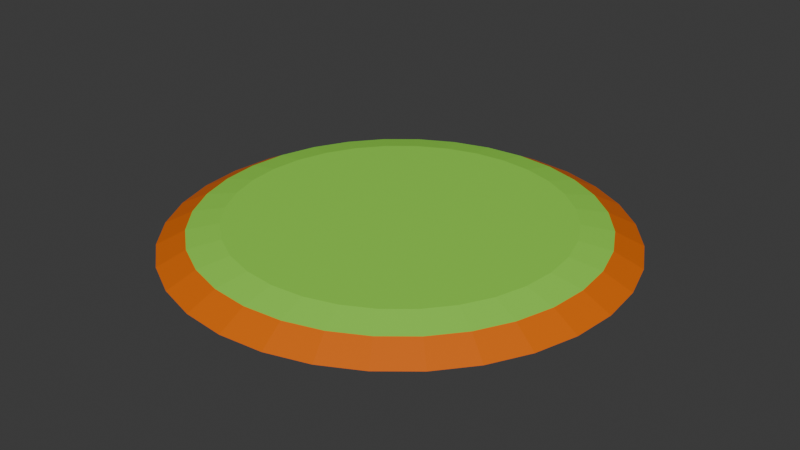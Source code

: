 # Source: garden.blend  (saved by Blender 5.2.45; exported with 4.5.12 LTS)
import bpy
from mathutils import Matrix  # noqa: F401  (used for matrix-valued properties, if any)

bpy.ops.wm.read_factory_settings(use_empty=True)
scene = bpy.context.scene
scene.name = 'Scene'

# ---- materials (node trees are filled in below, after node groups)
mat_material_001 = bpy.data.materials.new('Material.001')
mat_material_002 = bpy.data.materials.new('Material.002')

# ---- material node trees
mat_material_001.use_nodes = True; mat_material_001.node_tree.nodes.clear()
_N = mat_material_001.node_tree.nodes; _L = mat_material_001.node_tree.links
n0 = _N.new('ShaderNodeBsdfPrincipled'); n0.name = 'Principled BSDF'; n0.location = (-200, 100)
n0.inputs[0].default_value = (0.8, 0.1547, 0.0, 1.0)
n0.inputs[10].default_value = 0.005
n1 = _N.new('ShaderNodeOutputMaterial'); n1.name = 'Material Output'; n1.location = (200, 100)
_L.new(n0.outputs[0], n1.inputs[0])
n1.is_active_output = True
mat_material_002.use_nodes = True; mat_material_002.node_tree.nodes.clear()
_N = mat_material_002.node_tree.nodes; _L = mat_material_002.node_tree.links
n0 = _N.new('ShaderNodeBsdfPrincipled'); n0.name = 'Principled BSDF'; n0.location = (-200, 100)
n0.inputs[0].default_value = (0.3075, 0.8, 0.07347, 1.0)
n0.inputs[10].default_value = 0.005
n1 = _N.new('ShaderNodeOutputMaterial'); n1.name = 'Material Output'; n1.location = (200, 100)
_L.new(n0.outputs[0], n1.inputs[0])
n1.is_active_output = True

# ---- world
world_world = bpy.data.worlds.new('World'); scene.world = world_world
world_world.use_nodes = True; world_world.node_tree.nodes.clear()
_N = world_world.node_tree.nodes; _L = world_world.node_tree.links
n0 = _N.new('ShaderNodeOutputWorld'); n0.name = 'World Output'; n0.location = (200, 100)
n1 = _N.new('ShaderNodeBackground'); n1.name = 'Background'; n1.location = (-200, 100)
n1.inputs[0].default_value = (0.05088, 0.05088, 0.05088, 1.0)
_L.new(n1.outputs[0], n0.inputs[0])
n0.is_active_output = True
world_world.color = (0.05088, 0.05088, 0.05088)
world_world.sun_shadow_jitter_overblur = 0.0

# ---- meshes
me_circle = bpy.data.meshes.new('Circle')
me_circle.from_pydata([(0.0, 1.0, 0.0), (-0.1951, 0.9808, 0.0), (-0.3827, 0.9239, 0.0), (-0.5556, 0.8315, 0.0), (-0.7071, 0.7071, 0.0), (-0.8315, 0.5556, 0.0), (-0.9239, 0.3827, 0.0), (-0.9808, 0.1951, 0.0), (-1.0, 0.0, 0.0), (-0.9808, -0.1951, 0.0), (-0.9239, -0.3827, 0.0), (-0.8315, -0.5556, 0.0), (-0.7071, -0.7071, 0.0), (-0.5556, -0.8315, 0.0), (-0.3827, -0.9239, 0.0), (-0.1951, -0.9808, 0.0), (0.0, -1.0, 0.0), (0.1951, -0.9808, 0.0), (0.3827, -0.9239, 0.0), (0.5556, -0.8315, 0.0), (0.7071, -0.7071, 0.0), (0.8315, -0.5556, 0.0), (0.9239, -0.3827, 0.0), (0.9808, -0.1951, 0.0), (1.0, 0.0, 0.0), (0.9808, 0.1951, 0.0), (0.9239, 0.3827, 0.0), (0.8315, 0.5556, 0.0), (0.7071, 0.7071, 0.0), (0.5556, 0.8315, 0.0), (0.3827, 0.9239, 0.0), (0.1951, 0.9808, 0.0), (0.0, 0.8773, 0.1812), (-0.1712, 0.8605, 0.1812), (-0.3357, 0.8105, 0.1812), (-0.4874, 0.7295, 0.1812), (-0.6204, 0.6204, 0.1812), (-0.7295, 0.4874, 0.1812), (-0.8105, 0.3357, 0.1812), (-0.8605, 0.1712, 0.1812), (-0.8773, -1.463e-08, 0.1812), (-0.8605, -0.1712, 0.1812), (-0.8105, -0.3357, 0.1812), (-0.7295, -0.4874, 0.1812), (-0.6204, -0.6204, 0.1812), (-0.4874, -0.7295, 0.1812), (-0.3357, -0.8105, 0.1812), (-0.1712, -0.8605, 0.1812), (0.0, -0.8773, 0.1812), (0.1712, -0.8605, 0.1812), (0.3357, -0.8105, 0.1812), (0.4874, -0.7295, 0.1812), (0.6204, -0.6204, 0.1812), (0.7295, -0.4874, 0.1812), (0.8105, -0.3357, 0.1812), (0.8605, -0.1712, 0.1812), (0.8773, -1.463e-08, 0.1812), (0.8605, 0.1712, 0.1812), (0.8105, 0.3357, 0.1812), (0.7295, 0.4874, 0.1812), (0.6204, 0.6204, 0.1812), (0.4874, 0.7295, 0.1812), (0.3357, 0.8105, 0.1812), (0.1712, 0.8605, 0.1812), (-7.227e-08, 0.7364, 0.2537), (-0.1437, 0.7222, 0.2537), (-0.2818, 0.6803, 0.2537), (-0.4091, 0.6123, 0.2537), (-0.5207, 0.5207, 0.2537), (-0.6123, 0.4091, 0.2537), (-0.6803, 0.2818, 0.2537), (-0.7222, 0.1437, 0.2537), (-0.7364, -2.926e-08, 0.2537), (-0.7222, -0.1437, 0.2537), (-0.6803, -0.2818, 0.2537), (-0.6123, -0.4091, 0.2537), (-0.5207, -0.5207, 0.2537), (-0.4091, -0.6123, 0.2537), (-0.2818, -0.6803, 0.2537), (-0.1437, -0.7222, 0.2537), (-7.227e-08, -0.7364, 0.2537), (0.1437, -0.7222, 0.2537), (0.2818, -0.6803, 0.2537), (0.4091, -0.6123, 0.2537), (0.5207, -0.5207, 0.2537), (0.6123, -0.4091, 0.2537), (0.6803, -0.2818, 0.2537), (0.7222, -0.1437, 0.2537), (0.7364, -2.926e-08, 0.2537), (0.7222, 0.1437, 0.2537), (0.6803, 0.2818, 0.2537), (0.6123, 0.4091, 0.2537), (0.5207, 0.5207, 0.2537), (0.4091, 0.6123, 0.2537), (0.2818, 0.6803, 0.2537), (0.1437, 0.7222, 0.2537), (-0.3866, 0.5674, 0.2537), (-0.4747, 0.4323, 0.2537), (-0.5426, 0.2802, 0.2537), (-0.5878, 0.1169, 0.2537), (-0.6085, -0.05119, 0.2537), (-0.604, -0.2177, 0.2537), (-0.5743, -0.3762, 0.2537), (-0.2308, 0.5909, 0.2537), (-0.3068, 0.4364, 0.2537), (-0.3689, 0.2648, 0.2537), (-0.4146, 0.08246, 0.2537), (-0.4421, -0.1034, 0.2537), (-0.4505, -0.2858, 0.2537), (-0.4393, -0.4576, 0.2537), (-0.06134, 0.5908, 0.2537), (-0.1189, 0.4222, 0.2537), (-0.1706, 0.2371, 0.2537), (-0.2143, 0.04262, 0.2537), (-0.2483, -0.1538, 0.2537), (-0.2714, -0.3445, 0.2537), (-0.2827, -0.5223, 0.2537), (0.1129, 0.5674, 0.2537), (0.07775, 0.3909, 0.2537), (0.03964, 0.1993, 0.2537), (-6.81e-08, 4.899e-08, 0.2537), (-0.03964, -0.1993, 0.2537), (-0.07775, -0.3909, 0.2537), (-0.1129, -0.5674, 0.2537), (0.2827, 0.5223, 0.2537), (0.2714, 0.3445, 0.2537), (0.2483, 0.1538, 0.2537), (0.2143, -0.04262, 0.2537), (0.1706, -0.2371, 0.2537), (0.1189, -0.4222, 0.2537), (0.06134, -0.5908, 0.2537), (0.4393, 0.4576, 0.2537), (0.4505, 0.2858, 0.2537), (0.4421, 0.1034, 0.2537), (0.4146, -0.08246, 0.2537), (0.3689, -0.2648, 0.2537), (0.3068, -0.4364, 0.2537), (0.2308, -0.5909, 0.2537), (0.5743, 0.3762, 0.2537), (0.604, 0.2177, 0.2537), (0.6085, 0.05119, 0.2537), (0.5878, -0.1169, 0.2537), (0.5426, -0.2802, 0.2537), (0.4747, -0.4323, 0.2537), (0.3866, -0.5674, 0.2537)], [], [(18, 17, 49, 50), (5, 4, 36, 37), (0, 31, 63, 32), (19, 18, 50, 51), (6, 5, 37, 38), (20, 19, 51, 52), (7, 6, 38, 39), (21, 20, 52, 53), (8, 7, 39, 40), (22, 21, 53, 54), (9, 8, 40, 41), (23, 22, 54, 55), (10, 9, 41, 42), (24, 23, 55, 56), (11, 10, 42, 43), (25, 24, 56, 57), (12, 11, 43, 44), (26, 25, 57, 58), (13, 12, 44, 45), (27, 26, 58, 59), (14, 13, 45, 46), (1, 0, 32, 33), (28, 27, 59, 60), (15, 14, 46, 47), (2, 1, 33, 34), (29, 28, 60, 61), (16, 15, 47, 48), (3, 2, 34, 35), (30, 29, 61, 62), (17, 16, 48, 49), (4, 3, 35, 36), (31, 30, 62, 63), (60, 59, 91, 92), (47, 46, 78, 79), (34, 33, 65, 66), (61, 60, 92, 93), (48, 47, 79, 80), (35, 34, 66, 67), (62, 61, 93, 94), (49, 48, 80, 81), (36, 35, 67, 68), (63, 62, 94, 95), (50, 49, 81, 82), (37, 36, 68, 69), (32, 63, 95, 64), (51, 50, 82, 83), (38, 37, 69, 70), (52, 51, 83, 84), (39, 38, 70, 71), (53, 52, 84, 85), (40, 39, 71, 72), (54, 53, 85, 86), (41, 40, 72, 73), (55, 54, 86, 87), (42, 41, 73, 74), (56, 55, 87, 88), (43, 42, 74, 75), (57, 56, 88, 89), (44, 43, 75, 76), (58, 57, 89, 90), (45, 44, 76, 77), (59, 58, 90, 91), (46, 45, 77, 78), (33, 32, 64, 65), (67, 66, 96, 68), (66, 65, 103, 96), (65, 64, 110, 103), (64, 95, 117, 110), (95, 94, 124, 117), (94, 93, 131, 124), (93, 92, 138, 131), (92, 91, 90, 138), (68, 96, 97, 69), (96, 103, 104, 97), (103, 110, 111, 104), (110, 117, 118, 111), (117, 124, 125, 118), (124, 131, 132, 125), (131, 138, 139, 132), (138, 90, 89, 139), (69, 97, 98, 70), (97, 104, 105, 98), (104, 111, 112, 105), (111, 118, 119, 112), (118, 125, 126, 119), (125, 132, 133, 126), (132, 139, 140, 133), (139, 89, 88, 140), (70, 98, 99, 71), (98, 105, 106, 99), (105, 112, 113, 106), (112, 119, 120, 113), (119, 126, 127, 120), (126, 133, 134, 127), (133, 140, 141, 134), (140, 88, 87, 141), (71, 99, 100, 72), (99, 106, 107, 100), (106, 113, 114, 107), (113, 120, 121, 114), (120, 127, 128, 121), (127, 134, 135, 128), (134, 141, 142, 135), (141, 87, 86, 142), (72, 100, 101, 73), (100, 107, 108, 101), (107, 114, 115, 108), (114, 121, 122, 115), (121, 128, 129, 122), (128, 135, 136, 129), (135, 142, 143, 136), (142, 86, 85, 143), (73, 101, 102, 74), (101, 108, 109, 102), (108, 115, 116, 109), (115, 122, 123, 116), (122, 129, 130, 123), (129, 136, 137, 130), (136, 143, 144, 137), (143, 85, 84, 144), (74, 102, 76, 75), (102, 109, 77, 76), (109, 116, 78, 77), (116, 123, 79, 78), (123, 130, 80, 79), (130, 137, 81, 80), (137, 144, 82, 81), (144, 84, 83, 82)])
me_circle.polygons.foreach_set('material_index', [0, 0, 0, 0, 0, 0, 0, 0, 0, 0, 0, 0, 0, 0, 0, 0, 0, 0, 0, 0, 0, 0, 0, 0, 0, 0, 0, 0, 0, 0, 0, 0, 1, 1, 1, 1, 1, 1, 1, 1, 1, 1, 1, 1, 1, 1, 1, 1, 1, 1, 1, 1, 1, 1, 1, 1, 1, 1, 1, 1, 1, 1, 1, 1, 1, 1, 1, 1, 1, 1, 1, 1, 1, 1, 1, 1, 1, 1, 1, 1, 1, 1, 1, 1, 1, 1, 1, 1, 1, 1, 1, 1, 1, 1, 1, 1, 1, 1, 1, 1, 1, 1, 1, 1, 1, 1, 1, 1, 1, 1, 1, 1, 1, 1, 1, 1, 1, 1, 1, 1, 1, 1, 1, 1, 1, 1, 1, 1])
_uv = me_circle.uv_layers.new(name='UVMap')
_uv.uv.foreach_set('vector', [0.0, 0.0, 0.0, 0.0, 0.0, 0.0, 0.0, 0.0, 0.0, 0.0, 0.0, 0.0, 0.0, 0.0, 0.0, 0.0, 0.0, 0.0, 0.0, 0.0, 0.0, 0.0, 0.0, 0.0, 0.0, 0.0, 0.0, 0.0, 0.0, 0.0, 0.0, 0.0, 0.0, 0.0, 0.0, 0.0, 0.0, 0.0, 0.0, 0.0, 0.0, 0.0, 0.0, 0.0, 0.0, 0.0, 0.0, 0.0, 0.0, 0.0, 0.0, 0.0, 0.0, 0.0, 0.0, 0.0, 0.0, 0.0, 0.0, 0.0, 0.0, 0.0, 0.0, 0.0, 0.0, 0.0, 0.0, 0.0, 0.0, 0.0, 0.0, 0.0, 0.0, 0.0, 0.0, 0.0, 0.0, 0.0, 0.0, 0.0, 0.0, 0.0, 0.0, 0.0, 0.0, 0.0, 0.0, 0.0, 0.0, 0.0, 0.0, 0.0, 0.0, 0.0, 0.0, 0.0, 0.0, 0.0, 0.0, 0.0, 0.0, 0.0, 0.0, 0.0, 0.0, 0.0, 0.0, 0.0, 0.0, 0.0, 0.0, 0.0, 0.0, 0.0, 0.0, 0.0, 0.0, 0.0, 0.0, 0.0, 0.0, 0.0, 0.0, 0.0, 0.0, 0.0, 0.0, 0.0, 0.0, 0.0, 0.0, 0.0, 0.0, 0.0, 0.0, 0.0, 0.0, 0.0, 0.0, 0.0, 0.0, 0.0, 0.0, 0.0, 0.0, 0.0, 0.0, 0.0, 0.0, 0.0, 0.0, 0.0, 0.0, 0.0, 0.0, 0.0, 0.0, 0.0, 0.0, 0.0, 0.0, 0.0, 0.0, 0.0, 0.0, 0.0, 0.0, 0.0, 0.0, 0.0, 0.0, 0.0, 0.0, 0.0, 0.0, 0.0, 0.0, 0.0, 0.0, 0.0, 0.0, 0.0, 0.0, 0.0, 0.0, 0.0, 0.0, 0.0, 0.0, 0.0, 0.0, 0.0, 0.0, 0.0, 0.0, 0.0, 0.0, 0.0, 0.0, 0.0, 0.0, 0.0, 0.0, 0.0, 0.0, 0.0, 0.0, 0.0, 0.0, 0.0, 0.0, 0.0, 0.0, 0.0, 0.0, 0.0, 0.0, 0.0, 0.0, 0.0, 0.0, 0.0, 0.0, 0.0, 0.0, 0.0, 0.0, 0.0, 0.0, 0.0, 0.0, 0.0, 0.0, 0.0, 0.0, 0.0, 0.0, 0.0, 0.0, 0.0, 0.0, 0.0, 0.0, 0.0, 0.0, 0.0, 0.0, 0.0, 0.0, 0.0, 0.0, 0.0, 0.0, 0.0, 0.0, 0.0, 0.0, 0.0, 0.0, 0.0, 0.0, 0.0, 0.0, 0.0, 0.0, 0.0, 0.0, 0.0, 0.0, 0.0, 0.0, 0.0, 0.0, 0.0, 0.0, 0.0, 0.0, 0.0, 0.0, 0.0, 0.0, 0.0, 0.0, 0.0, 0.0, 0.0, 0.0, 0.0, 0.0, 0.0, 0.0, 0.0, 0.0, 0.0, 0.0, 0.0, 0.0, 0.0, 0.0, 0.0, 0.0, 0.0, 0.0, 0.0, 0.0, 0.0, 0.0, 0.0, 0.0, 0.0, 0.0, 0.0, 0.0, 0.0, 0.0, 0.0, 0.0, 0.0, 0.0, 0.0, 0.0, 0.0, 0.0, 0.0, 0.0, 0.0, 0.0, 0.0, 0.0, 0.0, 0.0, 0.0, 0.0, 0.0, 0.0, 0.0, 0.0, 0.0, 0.0, 0.0, 0.0, 0.0, 0.0, 0.0, 0.0, 0.0, 0.0, 0.0, 0.0, 0.0, 0.0, 0.0, 0.0, 0.0, 0.0, 0.0, 0.0, 0.0, 0.0, 0.0, 0.0, 0.0, 0.0, 0.0, 0.0, 0.0, 0.0, 0.0, 0.0, 0.0, 0.0, 0.0, 0.0, 0.0, 0.0, 0.0, 0.0, 0.0, 0.0, 0.0, 0.0, 0.0, 0.0, 0.0, 0.0, 0.0, 0.0, 0.0, 0.0, 0.0, 0.0, 0.0, 0.0, 0.0, 0.0, 0.0, 0.0, 0.0, 0.0, 0.0, 0.0, 0.0, 0.0, 0.0, 0.0, 0.0, 0.0, 0.0, 0.0, 0.0, 0.0, 0.0, 0.0, 0.0, 0.0, 0.0, 0.0, 0.0, 0.0, 0.0, 0.0, 0.0, 0.0, 0.0, 0.0, 0.0, 0.0, 0.0, 0.0, 0.0, 0.0, 0.0, 0.0, 0.0, 0.0, 0.0, 0.0, 0.0, 0.0, 0.0, 0.0, 0.0, 0.0, 0.0, 0.0, 0.0, 0.0, 0.0, 0.0, 0.0, 0.0, 0.0, 0.0, 0.0, 0.0, 0.0, 0.0, 0.0, 0.0, 0.0, 0.0, 0.0, 0.0, 0.0, 0.0, 0.0, 0.0, 0.0, 0.0, 0.0, 0.0, 0.0, 0.0, 0.0, 0.0, 0.0, 0.0, 0.0, 0.0, 0.0, 0.0, 0.0, 0.0, 0.0, 0.0, 0.0, 0.0, 0.0, 0.0, 0.0, 0.0, 0.0, 0.0, 0.0, 0.0, 0.0, 0.0, 0.0, 0.0, 0.0, 0.0, 0.0, 0.0, 0.0, 0.0, 0.0, 0.0, 0.0, 0.0, 0.0, 0.0, 0.0, 0.0, 0.0, 0.0, 0.0, 0.0, 0.0, 0.0, 0.0, 0.0, 0.0, 0.0, 0.0, 0.0, 0.0, 0.0, 0.0, 0.0, 0.0, 0.0, 0.0, 0.0, 0.0, 0.0, 0.0, 0.0, 0.0, 0.0, 0.0, 0.0, 0.0, 0.0, 0.0, 0.0, 0.0, 0.0, 0.0, 0.0, 0.0, 0.0, 0.0, 0.0, 0.0, 0.0, 0.0, 0.0, 0.0, 0.0, 0.0, 0.0, 0.0, 0.0, 0.0, 0.0, 0.0, 0.0, 0.0, 0.0, 0.0, 0.0, 0.0, 0.0, 0.0, 0.0, 0.0, 0.0, 0.0, 0.0, 0.0, 0.0, 0.0, 0.0, 0.0, 0.0, 0.0, 0.0, 0.0, 0.0, 0.0, 0.0, 0.0, 0.0, 0.0, 0.0, 0.0, 0.0, 0.0, 0.0, 0.0, 0.0, 0.0, 0.0, 0.0, 0.0, 0.0, 0.0, 0.0, 0.0, 0.0, 0.0, 0.0, 0.0, 0.0, 0.0, 0.0, 0.0, 0.0, 0.0, 0.0, 0.0, 0.0, 0.0, 0.0, 0.0, 0.0, 0.0, 0.0, 0.0, 0.0, 0.0, 0.0, 0.0, 0.0, 0.0, 0.0, 0.0, 0.0, 0.0, 0.0, 0.0, 0.0, 0.0, 0.0, 0.0, 0.0, 0.0, 0.0, 0.0, 0.0, 0.0, 0.0, 0.0, 0.0, 0.0, 0.0, 0.0, 0.0, 0.0, 0.0, 0.0, 0.0, 0.0, 0.0, 0.0, 0.0, 0.0, 0.0, 0.0, 0.0, 0.0, 0.0, 0.0, 0.0, 0.0, 0.0, 0.0, 0.0, 0.0, 0.0, 0.0, 0.0, 0.0, 0.0, 0.0, 0.0, 0.0, 0.0, 0.0, 0.0, 0.0, 0.0, 0.0, 0.0, 0.0, 0.0, 0.0, 0.0, 0.0, 0.0, 0.0, 0.0, 0.0, 0.0, 0.0, 0.0, 0.0, 0.0, 0.0, 0.0, 0.0, 0.0, 0.0, 0.0, 0.0, 0.0, 0.0, 0.0, 0.0, 0.0, 0.0, 0.0, 0.0, 0.0, 0.0, 0.0, 0.0, 0.0, 0.0, 0.0, 0.0, 0.0, 0.0, 0.0, 0.0, 0.0, 0.0, 0.0, 0.0, 0.0, 0.0, 0.0, 0.0, 0.0, 0.0, 0.0, 0.0, 0.0, 0.0, 0.0, 0.0, 0.0, 0.0, 0.0, 0.0, 0.0, 0.0, 0.0, 0.0, 0.0, 0.0, 0.0, 0.0, 0.0, 0.0, 0.0, 0.0, 0.0, 0.0, 0.0, 0.0, 0.0, 0.0, 0.0, 0.0, 0.0, 0.0, 0.0, 0.0, 0.0, 0.0, 0.0, 0.0, 0.0, 0.0, 0.0, 0.0, 0.0, 0.0, 0.0, 0.0, 0.0, 0.0, 0.0, 0.0, 0.0, 0.0, 0.0, 0.0, 0.0, 0.0, 0.0, 0.0, 0.0, 0.0, 0.0, 0.0, 0.0, 0.0, 0.0, 0.0, 0.0, 0.0, 0.0, 0.0, 0.0, 0.0, 0.0, 0.0, 0.0, 0.0, 0.0, 0.0, 0.0, 0.0, 0.0, 0.0, 0.0, 0.0, 0.0, 0.0, 0.0, 0.0, 0.0, 0.0, 0.0, 0.0, 0.0, 0.0, 0.0, 0.0, 0.0, 0.0, 0.0, 0.0, 0.0, 0.0, 0.0, 0.0, 0.0, 0.0, 0.0, 0.0, 0.0, 0.0, 0.0, 0.0, 0.0, 0.0, 0.0, 0.0, 0.0, 0.0, 0.0, 0.0, 0.0, 0.0, 0.0, 0.0, 0.0, 0.0, 0.0, 0.0, 0.0, 0.0, 0.0, 0.0, 0.0, 0.0, 0.0, 0.0, 0.0, 0.0, 0.0, 0.0, 0.0, 0.0, 0.0, 0.0, 0.0, 0.0, 0.0, 0.0, 0.0, 0.0, 0.0, 0.0, 0.0, 0.0, 0.0, 0.0, 0.0, 0.0, 0.0, 0.0, 0.0, 0.0, 0.0, 0.0, 0.0, 0.0, 0.0, 0.0, 0.0, 0.0, 0.0, 0.0, 0.0, 0.0, 0.0, 0.0, 0.0, 0.0, 0.0, 0.0, 0.0, 0.0, 0.0, 0.0, 0.0, 0.0, 0.0, 0.0, 0.0, 0.0, 0.0, 0.0, 0.0, 0.0, 0.0, 0.0, 0.0, 0.0, 0.0, 0.0, 0.0, 0.0, 0.0, 0.0, 0.0, 0.0, 0.0, 0.0, 0.0, 0.0, 0.0, 0.0, 0.0, 0.0, 0.0, 0.0, 0.0, 0.0, 0.0, 0.0, 0.0, 0.0, 0.0, 0.0, 0.0, 0.0, 0.0, 0.0, 0.0, 0.0, 0.0, 0.0, 0.0, 0.0, 0.0, 0.0, 0.0, 0.0, 0.0, 0.0, 0.0, 0.0, 0.0, 0.0, 0.0, 0.0, 0.0, 0.0, 0.0, 0.0, 0.0, 0.0, 0.0, 0.0, 0.0, 0.0, 0.0, 0.0, 0.0, 0.0, 0.0, 0.0, 0.0, 0.0, 0.0, 0.0, 0.0, 0.0, 0.0, 0.0, 0.0, 0.0, 0.0, 0.0, 0.0, 0.0, 0.0, 0.0, 0.0])
me_circle.materials.append(mat_material_001)
me_circle.materials.append(mat_material_002)
me_circle.update()

# ---- objects
ob_circle = bpy.data.objects.new('Circle', me_circle)

# ---- transforms, parenting, visibility, modifiers, constraints
ob_circle.location = (0.0, 0.0, -5.96e-08)
ob_circle.scale = (9.008, 9.008, 3.008)

# ---- collection membership
scene.collection.objects.link(ob_circle)

# ---- scene / render settings (as saved in the file)
scene.frame_start = 1; scene.frame_end = 250; scene.frame_set(1)
scene.render.engine = 'BLENDER_EEVEE_NEXT'
scene.render.bake_bias = 0.0
scene.render.bake_samples = 0
scene.render.compositor_device = 'GPU'
scene.eevee.use_volume_custom_range = False
scene.eevee.fast_gi_thickness_near = 0.1
scene.eevee.fast_gi_thickness_far = 0.0
scene.eevee.ray_tracing_options.screen_trace_thickness = 0.1
bpy.context.view_layer.update()

# ---- added for rendering (the .blend has no active camera and no usable light): camera, sun
cam_auto = bpy.data.cameras.new('AutoCamera')
cam_auto.lens = 50.0
cam_auto.sensor_width = 36.0
cam_auto.clip_end = 1000.0
ob_auto_camera = bpy.data.objects.new('AutoCamera', cam_auto)
scene.collection.objects.link(ob_auto_camera)
ob_auto_camera.location = (23.5847, -28.3016, 19.2493)
ob_auto_camera.rotation_euler = (1.09748, -7.21219e-08, 0.694738)
scene.camera = ob_auto_camera
light_auto_sun = bpy.data.lights.new('AutoSun', 'SUN')
light_auto_sun.energy = 3.0
light_auto_sun.angle = 0.0523599
ob_auto_sun = bpy.data.objects.new('AutoSun', light_auto_sun)
scene.collection.objects.link(ob_auto_sun)
ob_auto_sun.rotation_euler = (0.872665, 0.174533, 0.523599)
bpy.context.view_layer.update()
